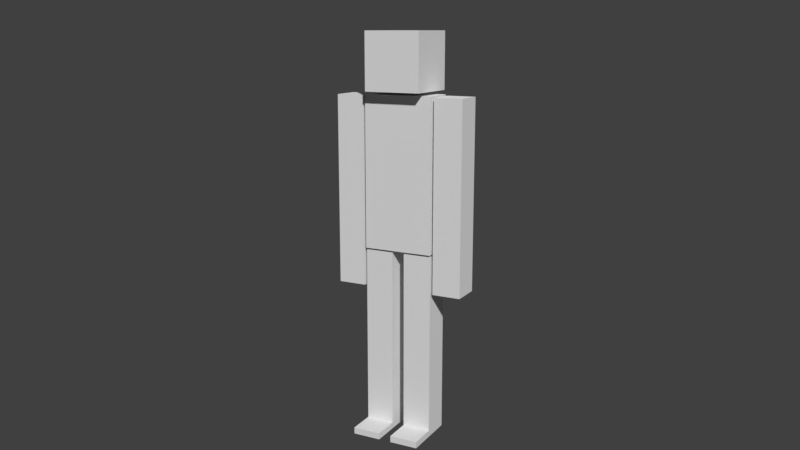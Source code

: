 # Source: CubeDude.blend  (saved by Blender 2.79.0; exported with 4.5.12 LTS)
import bpy
from mathutils import Matrix  # noqa: F401  (used for matrix-valued properties, if any)

bpy.ops.wm.read_factory_settings(use_empty=True)
scene = bpy.context.scene
scene.name = 'Scene'

# ---- collections
col_collection_1 = bpy.data.collections.new('Collection 1'); scene.collection.children.link(col_collection_1)

# ---- materials (node trees are filled in below, after node groups)
mat_cubedude_head = bpy.data.materials.new('cubedude.head')
mat_cubedude_head.alpha_threshold = 0.0
mat_cubedude_head.use_transparent_shadow = False
mat_cubedude_head.roughness = 0.5
mat_cubedude_torso = bpy.data.materials.new('cubedude.torso')
mat_cubedude_torso.alpha_threshold = 0.0
mat_cubedude_torso.use_transparent_shadow = False
mat_cubedude_torso.roughness = 0.5
mat_cubedude_arms = bpy.data.materials.new('cubedude.arms')
mat_cubedude_arms.alpha_threshold = 0.0
mat_cubedude_arms.use_transparent_shadow = False
mat_cubedude_arms.roughness = 0.5
mat_cubedude_legs = bpy.data.materials.new('cubedude.legs')
mat_cubedude_legs.alpha_threshold = 0.0
mat_cubedude_legs.use_transparent_shadow = False
mat_cubedude_legs.roughness = 0.5

# ---- material node trees

# ---- world
world_world = bpy.data.worlds.new('World'); scene.world = world_world
world_world.color = (0.05088, 0.05088, 0.05088)
world_world.use_sun_shadow = False
world_world.sun_shadow_jitter_overblur = 0.0
world_world.cycles.sampling_method = 'MANUAL'

# ---- cameras
cam_camera = bpy.data.cameras.new('Camera')
cam_camera.clip_end = 100.0
cam_camera.lens = 35.0
cam_camera.sensor_width = 32.0
cam_camera.sensor_height = 18.0
cam_camera.ortho_scale = 7.314
cam_camera.dof.focus_distance = 0.0
cam_camera.dof.aperture_fstop = 128.0

# ---- meshes
me_cubedude = bpy.data.meshes.new('CubeDude')
me_cubedude.from_pydata([(0.1921, -0.07674, -0.3698), (0.1921, -0.07674, 0.5493), (0.1921, 0.07673, -0.3698), (0.1921, 0.07674, 0.5493), (0.3386, -0.07674, -0.3698), (0.3386, -0.07674, 0.5493), (0.3386, 0.07673, -0.3698), (0.3386, 0.07674, 0.5493), (0.1921, -0.07674, 0.08977), (0.1921, 0.07674, 0.08977), (0.3386, 0.07673, 0.08977), (0.3386, -0.07674, 0.08977), (0.03231, -0.07674, -1.148), (0.03231, -0.07674, -0.229), (0.03231, 0.07673, -1.148), (0.03231, 0.07674, -0.229), (0.1788, -0.07674, -1.148), (0.1788, -0.07674, -0.229), (0.1788, 0.07673, -1.148), (0.1788, 0.07673, -0.229), (0.03231, -0.07674, -0.6885), (0.03231, 0.07673, -0.6885), (0.1788, 0.07673, -0.6885), (0.1788, -0.07674, -0.6885), (0.1788, -0.08385, -0.219), (0.1788, -0.08385, 0.5548), (0.1788, 0.08385, -0.219), (0.1788, 0.08385, 0.5548), (0.1437, -0.1436, 0.5715), (0.1437, -0.1436, 0.8587), (0.1437, 0.1436, 0.5715), (0.1437, 0.1436, 0.8587), (-0.1921, -0.07674, -0.3698), (-0.1921, -0.07674, 0.5493), (-0.1921, 0.07674, -0.3698), (-0.1921, 0.07674, 0.5493), (-0.3386, -0.07674, -0.3698), (-0.3386, -0.07673, 0.5493), (-0.3386, 0.07674, -0.3698), (-0.3386, 0.07674, 0.5493), (-0.1921, -0.07674, 0.08977), (-0.1921, 0.07674, 0.08977), (-0.3386, 0.07674, 0.08977), (-0.3386, -0.07674, 0.08977), (-0.03231, -0.07674, -1.148), (-0.03231, -0.07674, -0.229), (-0.03231, 0.07673, -1.148), (-0.03231, 0.07674, -0.229), (-0.1788, -0.07674, -1.148), (-0.1788, -0.07673, -0.229), (-0.1788, 0.07673, -1.148), (-0.1788, 0.07674, -0.229), (-0.03231, -0.07674, -0.6885), (-0.03231, 0.07673, -0.6885), (-0.1788, 0.07673, -0.6885), (-0.1788, -0.07674, -0.6885), (-0.1788, -0.08385, -0.219), (-0.1788, -0.08385, 0.5548), (-0.1788, 0.08385, -0.219), (-0.1788, 0.08385, 0.5548), (-0.1437, -0.1436, 0.5715), (-0.1437, -0.1436, 0.8587), (-0.1437, 0.1436, 0.5715), (-0.1437, 0.1436, 0.8587), (0.1921, 0.07673, -0.4185), (0.1921, -0.07674, -0.4185), (0.3386, 0.07673, -0.4185), (0.3386, -0.07674, -0.4185), (-0.1921, 0.07674, -0.4185), (-0.1921, -0.07674, -0.4185), (-0.3386, 0.07674, -0.4185), (-0.3386, -0.07674, -0.4185), (0.03231, 0.07673, -1.181), (0.03231, -0.07674, -1.181), (0.1788, 0.07673, -1.181), (0.1788, -0.07674, -1.181), (-0.03231, 0.07673, -1.181), (-0.03231, -0.07674, -1.181), (-0.1788, 0.07673, -1.181), (-0.1788, -0.07674, -1.181), (0.03231, -0.2217, -1.148), (0.1788, -0.2217, -1.148), (-0.03231, -0.2217, -1.148), (-0.1788, -0.2217, -1.148), (0.03231, -0.2217, -1.181), (0.1788, -0.2217, -1.181), (-0.03231, -0.2217, -1.181), (-0.1788, -0.2217, -1.181)], [], [(8, 1, 3, 9), (9, 3, 7, 10), (10, 7, 5, 11), (11, 5, 1, 8), (4, 0, 65, 67), (7, 3, 1, 5), (4, 11, 8, 0), (6, 10, 11, 4), (2, 9, 10, 6), (0, 8, 9, 2), (20, 13, 15, 21), (21, 15, 19, 22), (22, 19, 17, 23), (23, 17, 13, 20), (75, 16, 81, 85), (19, 15, 13, 17), (16, 23, 20, 12), (18, 22, 23, 16), (14, 21, 22, 18), (12, 20, 21, 14), (26, 27, 25, 24), (30, 31, 29, 28), (60, 28, 29, 61), (30, 28, 60, 62), (30, 62, 63, 31), (40, 41, 35, 33), (41, 42, 39, 35), (42, 43, 37, 39), (43, 40, 33, 37), (32, 36, 71, 69), (39, 37, 33, 35), (36, 32, 40, 43), (38, 36, 43, 42), (34, 38, 42, 41), (32, 34, 41, 40), (52, 53, 47, 45), (53, 54, 51, 47), (54, 55, 49, 51), (55, 52, 45, 49), (44, 48, 83, 82), (51, 49, 45, 47), (48, 44, 52, 55), (50, 48, 55, 54), (46, 50, 54, 53), (44, 46, 53, 52), (58, 56, 57, 59), (24, 25, 57, 56), (62, 60, 61, 63), (58, 26, 24, 56), (59, 27, 26, 58), (63, 61, 29, 31), (27, 59, 57, 25), (64, 66, 67, 65), (68, 69, 71, 70), (38, 34, 68, 70), (34, 32, 69, 68), (2, 6, 66, 64), (36, 38, 70, 71), (0, 2, 64, 65), (6, 4, 67, 66), (72, 74, 75, 73), (76, 77, 79, 78), (50, 46, 76, 78), (46, 44, 77, 76), (14, 18, 74, 72), (48, 50, 78, 79), (12, 14, 72, 73), (18, 16, 75, 74), (81, 80, 84, 85), (82, 83, 87, 86), (77, 44, 82, 86), (16, 12, 80, 81), (79, 77, 86, 87), (73, 75, 85, 84), (12, 73, 84, 80), (48, 79, 87, 83)])
me_cubedude.polygons.foreach_set('material_index', [2, 2, 2, 2, 2, 2, 2, 2, 2, 2, 3, 3, 3, 3, 3, 3, 3, 3, 3, 3, 1, 0, 0, 0, 0, 2, 2, 2, 2, 2, 2, 2, 2, 2, 2, 3, 3, 3, 3, 3, 3, 3, 3, 3, 3, 1, 1, 0, 1, 1, 0, 1, 2, 2, 2, 2, 2, 2, 2, 2, 3, 3, 3, 3, 3, 3, 3, 3, 3, 3, 3, 3, 3, 3, 3, 3])
_uv = me_cubedude.uv_layers.new(name='UVMap')
_uv.uv.foreach_set('vector', [0.7772, 0.5034, 0.7772, 0.8643, 0.6567, 0.8643, 0.6567, 0.5034, 0.6567, 0.5034, 0.6567, 0.8643, 0.5416, 0.8643, 0.5416, 0.5034, 0.5416, 0.5034, 0.5416, 0.8643, 0.421, 0.8643, 0.421, 0.5034, 0.421, 0.5034, 0.421, 0.8643, 0.306, 0.8643, 0.306, 0.5034, 0.421, 0.1424, 0.306, 0.1424, 0.306, 0.1424, 0.421, 0.1424, 0.421, 0.9849, 0.306, 0.9849, 0.306, 0.8643, 0.421, 0.8643, 0.421, 0.1424, 0.421, 0.5034, 0.306, 0.5034, 0.306, 0.1424, 0.5416, 0.1424, 0.5416, 0.5034, 0.421, 0.5034, 0.421, 0.1424, 0.6567, 0.1424, 0.6567, 0.5034, 0.5416, 0.5034, 0.5416, 0.1424, 0.7772, 0.1424, 0.7772, 0.5034, 0.6567, 0.5034, 0.6567, 0.1424, 0.7584, 0.5027, 0.7584, 0.8648, 0.6375, 0.8648, 0.6375, 0.5027, 0.6375, 0.5027, 0.6375, 0.8648, 0.5221, 0.8648, 0.5221, 0.5027, 0.5221, 0.5027, 0.5221, 0.8648, 0.4011, 0.8648, 0.4011, 0.5027, 0.4011, 0.5027, 0.4011, 0.8648, 0.2857, 0.8648, 0.2857, 0.5027, 0.4011, 0.1407, 0.4011, 0.1407, 0.4011, 0.1407, 0.4011, 0.1407, 0.4011, 0.9857, 0.2857, 0.9857, 0.2857, 0.8648, 0.4011, 0.8648, 0.4011, 0.1407, 0.4011, 0.5027, 0.2857, 0.5027, 0.2857, 0.1407, 0.5221, 0.1407, 0.5221, 0.5027, 0.4011, 0.5027, 0.4011, 0.1407, 0.6375, 0.1407, 0.6375, 0.5027, 0.5221, 0.5027, 0.5221, 0.1407, 0.7584, 0.1407, 0.7584, 0.5027, 0.6375, 0.5027, 0.6375, 0.1407, 0.6787, 0.01843, 0.6787, 0.4159, 0.5926, 0.4159, 0.5926, 0.01843, 0.8483, 0.2666, 0.8483, 0.505, 0.61, 0.505, 0.61, 0.2666, 0.3714, 0.2666, 0.61, 0.2666, 0.61, 0.505, 0.3714, 0.505, 0.61, 0.0282, 0.61, 0.2666, 0.3714, 0.2666, 0.3714, 0.0282, 0.61, 0.9817, 0.3714, 0.9817, 0.3714, 0.7433, 0.61, 0.7433, 0.421, 0.5034, 0.5416, 0.5034, 0.5416, 0.8643, 0.421, 0.8643, 0.5416, 0.5034, 0.6567, 0.5034, 0.6567, 0.8643, 0.5416, 0.8643, 0.6567, 0.5034, 0.7772, 0.5034, 0.7772, 0.8643, 0.6567, 0.8643, 0.306, 0.5034, 0.421, 0.5034, 0.421, 0.8643, 0.306, 0.8643, 0.421, 0.1424, 0.306, 0.1424, 0.306, 0.1424, 0.421, 0.1424, 0.306, 0.9849, 0.306, 0.8643, 0.421, 0.8643, 0.421, 0.9849, 0.306, 0.1424, 0.421, 0.1424, 0.421, 0.5034, 0.306, 0.5034, 0.6567, 0.1424, 0.7772, 0.1424, 0.7772, 0.5034, 0.6567, 0.5034, 0.5416, 0.1424, 0.6567, 0.1424, 0.6567, 0.5034, 0.5416, 0.5034, 0.421, 0.1424, 0.5416, 0.1424, 0.5416, 0.5034, 0.421, 0.5034, 0.4011, 0.5027, 0.5221, 0.5027, 0.5221, 0.8648, 0.4011, 0.8648, 0.5221, 0.5027, 0.6375, 0.5027, 0.6375, 0.8648, 0.5221, 0.8648, 0.6375, 0.5027, 0.7584, 0.5027, 0.7584, 0.8648, 0.6375, 0.8648, 0.2857, 0.5027, 0.4011, 0.5027, 0.4011, 0.8648, 0.2857, 0.8648, 0.4011, 0.1407, 0.2857, 0.1407, 0.2857, 0.1407, 0.4011, 0.1407, 0.2857, 0.9857, 0.2857, 0.8648, 0.4011, 0.8648, 0.4011, 0.9857, 0.2857, 0.1407, 0.4011, 0.1407, 0.4011, 0.5027, 0.2857, 0.5027, 0.6375, 0.1407, 0.7584, 0.1407, 0.7584, 0.5027, 0.6375, 0.5027, 0.5221, 0.1407, 0.6375, 0.1407, 0.6375, 0.5027, 0.5221, 0.5027, 0.4011, 0.1407, 0.5221, 0.1407, 0.5221, 0.5027, 0.4011, 0.5027, 0.3227, 0.01843, 0.4089, 0.01843, 0.4089, 0.4159, 0.3227, 0.4159, 0.5926, 0.01843, 0.5926, 0.4159, 0.4089, 0.4159, 0.4089, 0.01843, 0.133, 0.2666, 0.3714, 0.2666, 0.3714, 0.505, 0.133, 0.505, 0.4089, 0.8995, 0.5926, 0.8995, 0.5926, 0.9856, 0.4089, 0.9856, 0.4089, 0.502, 0.5926, 0.502, 0.5926, 0.8995, 0.4089, 0.8995, 0.3714, 0.7433, 0.3714, 0.505, 0.61, 0.505, 0.61, 0.7433, 0.5926, 0.502, 0.4089, 0.502, 0.4089, 0.4159, 0.5926, 0.4159, 0.306, 0.02181, 0.421, 0.02181, 0.421, 0.1424, 0.306, 0.1424, 0.421, 0.02181, 0.421, 0.1424, 0.306, 0.1424, 0.306, 0.02181, 0.6567, 0.1424, 0.5416, 0.1424, 0.5416, 0.1424, 0.6567, 0.1424, 0.5416, 0.1424, 0.421, 0.1424, 0.421, 0.1424, 0.5416, 0.1424, 0.6567, 0.1424, 0.5416, 0.1424, 0.5416, 0.1424, 0.6567, 0.1424, 0.7772, 0.1424, 0.6567, 0.1424, 0.6567, 0.1424, 0.7772, 0.1424, 0.7772, 0.1424, 0.6567, 0.1424, 0.6567, 0.1424, 0.7772, 0.1424, 0.5416, 0.1424, 0.421, 0.1424, 0.421, 0.1424, 0.5416, 0.1424, 0.2857, 0.01973, 0.4011, 0.01973, 0.4011, 0.1407, 0.2857, 0.1407, 0.4011, 0.01973, 0.4011, 0.1407, 0.2857, 0.1407, 0.2857, 0.01973, 0.6375, 0.1407, 0.5221, 0.1407, 0.5221, 0.1407, 0.6375, 0.1407, 0.5221, 0.1407, 0.4011, 0.1407, 0.4011, 0.1407, 0.5221, 0.1407, 0.6375, 0.1407, 0.5221, 0.1407, 0.5221, 0.1407, 0.6375, 0.1407, 0.7584, 0.1407, 0.6375, 0.1407, 0.6375, 0.1407, 0.7584, 0.1407, 0.7584, 0.1407, 0.6375, 0.1407, 0.6375, 0.1407, 0.7584, 0.1407, 0.5221, 0.1407, 0.4011, 0.1407, 0.4011, 0.1407, 0.5221, 0.1407, 0.4011, 0.1407, 0.2857, 0.1407, 0.2857, 0.1407, 0.4011, 0.1407, 0.4011, 0.1407, 0.2857, 0.1407, 0.2857, 0.1407, 0.4011, 0.1407, 0.4011, 0.1407, 0.4011, 0.1407, 0.4011, 0.1407, 0.4011, 0.1407, 0.4011, 0.1407, 0.2857, 0.1407, 0.2857, 0.1407, 0.4011, 0.1407, 0.2857, 0.1407, 0.4011, 0.1407, 0.4011, 0.1407, 0.2857, 0.1407, 0.2857, 0.1407, 0.4011, 0.1407, 0.4011, 0.1407, 0.2857, 0.1407, 0.7584, 0.1407, 0.7584, 0.1407, 0.7584, 0.1407, 0.7584, 0.1407, 0.7584, 0.1407, 0.7584, 0.1407, 0.7584, 0.1407, 0.7584, 0.1407])
me_cubedude.materials.append(mat_cubedude_head)
me_cubedude.materials.append(mat_cubedude_torso)
me_cubedude.materials.append(mat_cubedude_arms)
me_cubedude.materials.append(mat_cubedude_legs)
me_cubedude.use_remesh_preserve_volume = False
me_cubedude.use_remesh_preserve_attributes = False
me_cubedude.use_mirror_vertex_groups = False
me_cubedude.update()
arm_armature = bpy.data.armatures.new('Armature')  # bones are not reproduced

# ---- objects
ob_armature = bpy.data.objects.new('Armature', arm_armature)
ob_cubedude = bpy.data.objects.new('CubeDude', me_cubedude)
ob_camera = bpy.data.objects.new('Camera', cam_camera)

# ---- transforms, parenting, visibility, modifiers, constraints
ob_armature.location = (0.0, 0.0, 0.0)
ob_armature.show_in_front = True
ob_armature.lineart.crease_threshold = 0.0
ob_cubedude.parent = ob_armature
ob_cubedude.location = (8.636e-09, -3.81e-09, 1.148)
ob_cubedude.lineart.crease_threshold = 0.0
_vg = ob_cubedude.vertex_groups.new(name='Hips')
_vg = ob_cubedude.vertex_groups.new(name='Spine')
_vg.add([24, 25, 26, 27, 56, 57, 58, 59], 1.0, 'REPLACE')
_vg = ob_cubedude.vertex_groups.new(name='Head')
_vg.add([28, 29, 30, 31, 60, 61, 62, 63], 1.0, 'REPLACE')
_vg = ob_cubedude.vertex_groups.new(name='UpperArm.L')
for _i, _w in zip([1, 3, 5, 7, 8, 9, 10, 11], [0.9852, 0.9853, 0.9853, 0.9851, 0.5, 0.5, 0.5, 0.5]): _vg.add([_i], _w, 'REPLACE')
_vg = ob_cubedude.vertex_groups.new(name='LowerArm.L')
for _i, _w in zip([8, 9, 10, 11], [0.4936, 0.4936, 0.4936, 0.4936]): _vg.add([_i], _w, 'REPLACE')
_vg = ob_cubedude.vertex_groups.new(name='LeftHand')
for _i, _w in zip([0, 2, 4, 6, 64, 65, 66, 67], [0.9758, 0.9758, 0.9771, 0.9757, 0.9762, 0.9774, 0.9772, 0.9853]): _vg.add([_i], _w, 'REPLACE')
_vg = ob_cubedude.vertex_groups.new(name='UpperArm.R')
for _i, _w in zip([33, 35, 37, 39, 40, 41, 42, 43], [0.9852, 0.9853, 0.9853, 0.9851, 0.5, 0.5, 0.5, 0.5]): _vg.add([_i], _w, 'REPLACE')
_vg = ob_cubedude.vertex_groups.new(name='LowerArm.R')
for _i, _w in zip([40, 41, 42, 43], [0.4936, 0.4936, 0.4936, 0.4936]): _vg.add([_i], _w, 'REPLACE')
_vg = ob_cubedude.vertex_groups.new(name='RightHand')
for _i, _w in zip([32, 34, 36, 38, 68, 69, 70, 71], [0.9786, 0.9785, 0.9771, 0.9771, 0.9872, 0.9879, 0.979, 0.9791]): _vg.add([_i], _w, 'REPLACE')
_vg = ob_cubedude.vertex_groups.new(name='UpperLeg.R')
for _i, _w in zip([45, 47, 49, 51, 52, 53, 54, 55], [0.9864, 0.9872, 0.9872, 0.9865, 0.4999, 0.5, 0.4999, 0.4999]): _vg.add([_i], _w, 'REPLACE')
_vg = ob_cubedude.vertex_groups.new(name='LowerLeg.R')
for _i, _w in zip([44, 46, 48, 50, 52, 53, 54, 55, 76, 77, 78, 79], [0.009598, 0.4711, 0.008989, 0.4713, 0.4939, 0.4964, 0.4965, 0.4939, 0.4583, 0.007342, 0.4596, 0.01511]): _vg.add([_i], _w, 'REPLACE')
_vg = ob_cubedude.vertex_groups.new(name='RightFoot')
for _i, _w in zip([44, 46, 48, 50, 76, 77, 78, 79, 82, 83, 86, 87], [0.9651, 0.5233, 0.9655, 0.5231, 0.539, 0.9696, 0.5377, 0.9655, 0.9957, 0.9952, 0.9956, 0.9955]): _vg.add([_i], _w, 'REPLACE')
_vg = ob_cubedude.vertex_groups.new(name='UpperLeg.L')
for _i, _w in zip([13, 15, 17, 19, 20, 21, 22, 23], [0.9865, 0.9872, 0.9872, 0.9864, 0.4999, 0.5, 0.5, 0.5]): _vg.add([_i], _w, 'REPLACE')
_vg = ob_cubedude.vertex_groups.new(name='LowerLeg.L')
for _i, _w in zip([12, 14, 16, 18, 20, 21, 22, 23, 72, 73, 74, 75], [0.006313, 0.4699, 0.01679, 0.47, 0.4939, 0.4964, 0.4965, 0.4939, 0.4577, 0.01158, 0.4592, 0.01021]): _vg.add([_i], _w, 'REPLACE')
_vg = ob_cubedude.vertex_groups.new(name='LeftFoot')
for _i, _w in zip([12, 14, 16, 18, 72, 73, 74, 75, 80, 81, 84, 85], [0.967, 0.5242, 0.9608, 0.524, 0.5395, 0.9674, 0.5381, 0.9679, 0.9953, 0.9953, 0.9957, 0.9953]): _vg.add([_i], _w, 'REPLACE')
_m = ob_cubedude.modifiers.new('Armature', 'ARMATURE')
_m.object = ob_armature
ob_camera.location = (1.983, -3.82, 2.015)
ob_camera.rotation_euler = (1.35, -5.013e-06, 0.4848)
ob_camera.lock_rotations_4d = False
ob_camera.empty_display_type = 'ARROWS'
ob_camera.color = (0.0, 0.0, 0.0, 0.0)
ob_camera.hide_viewport = True
ob_camera.display_type = 'WIRE'
ob_camera.lineart.crease_threshold = 0.0

# ---- collection membership
col_collection_1.objects.link(ob_armature)
col_collection_1.objects.link(ob_cubedude)
col_collection_1.objects.link(ob_camera)

# ---- scene / render settings (as saved in the file)
scene.camera = ob_camera
scene.frame_start = 1; scene.frame_end = 72; scene.frame_set(0)
scene.render.engine = 'BLENDER_EEVEE_NEXT'
scene.render.resolution_percentage = 50
scene.render.dither_intensity = 0.0
scene.cycles.use_denoising = False
scene.cycles.samples = 128
scene.cycles.sampling_pattern = 'TABULATED_SOBOL'
scene.cycles.use_adaptive_sampling = False
scene.cycles.use_light_tree = False
scene.cycles.blur_glossy = 0.0
scene.cycles.sample_clamp_indirect = 0.0
scene.view_settings.view_transform = 'Standard'
bpy.context.view_layer.update()

# ---- added for rendering (the .blend has no usable light): sun
light_auto_sun = bpy.data.lights.new('AutoSun', 'SUN')
light_auto_sun.energy = 3.0
light_auto_sun.angle = 0.0523599
ob_auto_sun = bpy.data.objects.new('AutoSun', light_auto_sun)
scene.collection.objects.link(ob_auto_sun)
ob_auto_sun.rotation_euler = (0.872665, 0.174533, 0.523599)
bpy.context.view_layer.update()
